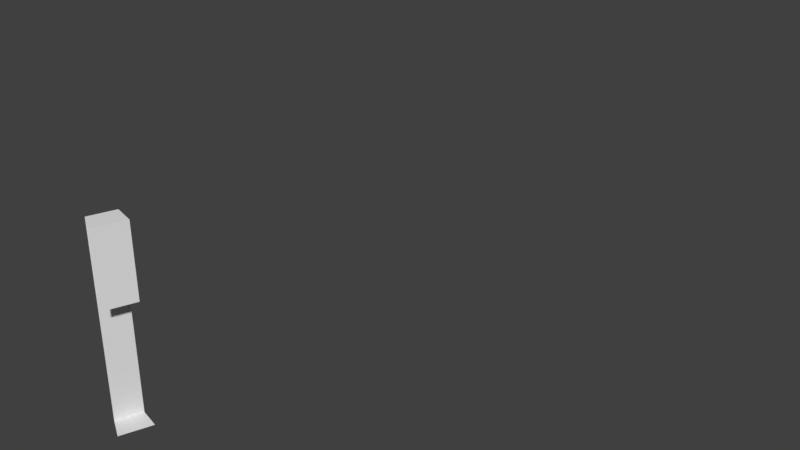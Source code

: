 # Source: Bridge60_Lateral13.blend  (saved by Blender 2.78.0; exported with 4.5.12 LTS)
import bpy
from mathutils import Matrix  # noqa: F401  (used for matrix-valued properties, if any)

bpy.ops.wm.read_factory_settings(use_empty=True)
scene = bpy.context.scene
scene.name = 'Scene'

# ---- collections
col_collection_1 = bpy.data.collections.new('Collection 1'); scene.collection.children.link(col_collection_1)

# ---- materials (node trees are filled in below, after node groups)
mat_material_001 = bpy.data.materials.new('Material.001')
mat_material_001.alpha_threshold = 0.0
mat_material_001.use_transparent_shadow = False
mat_material_001.roughness = 0.5

# ---- material node trees

# ---- world
world_world = bpy.data.worlds.new('World'); scene.world = world_world
world_world.color = (0.05088, 0.05088, 0.05088)
world_world.use_sun_shadow = False
world_world.sun_shadow_jitter_overblur = 0.0
world_world.cycles.sampling_method = 'MANUAL'

# ---- meshes
me_cube_001 = bpy.data.meshes.new('Cube.001')
me_cube_001.from_pydata([(-0.8395, -4.348, 3.154), (-0.9987, -4.305, 3.154), (-0.8395, -4.348, 2.234), (-0.9987, -4.305, 3.711), (-0.8395, -4.348, 3.711), (-0.9987, -4.305, 2.645), (-0.9987, -4.305, 2.234), (-1.069, -4.493, 2.234), (-1.069, -4.493, 2.645), (-0.9262, -4.576, 3.711), (-1.069, -4.493, 3.711), (-0.9262, -4.576, 2.234), (-1.069, -4.493, 3.154), (-0.9262, -4.576, 3.154), (0.05193, -9.208e-07, 2.234), (0.05193, -9.208e-07, 3.154)], [], [(10, 3, 1, 12), (4, 9, 13, 0), (3, 10, 9, 4), (2, 11, 7, 6), (6, 7, 8, 5), (5, 8, 12, 1)])
_uv = me_cube_001.uv_layers.new(name='UVMap')
_uv.uv.foreach_set('vector', [0.0, 0.0, 0.3299, 3.229e-07, 0.3299, 0.377, 7.841e-07, 0.377, 0.7305, 0.377, 0.3299, 0.377, 0.3299, 0.0, 0.7305, 0.0, 0.7305, 0.3186, 0.7326, 0.1828, 1.0, 0.165, 1.0, 0.33, 1.0, 0.0, 1.0, 0.165, 0.7326, 0.1472, 0.7305, 0.01134, 0.3299, 1.0, 1.568e-06, 1.0, 1.568e-06, 0.7219, 0.3299, 0.7219, 0.3299, 0.7219, 1.568e-06, 0.7219, 7.841e-07, 0.377, 0.3299, 0.377])
me_cube_001.materials.append(mat_material_001)
me_cube_001.use_remesh_preserve_volume = False
me_cube_001.use_remesh_preserve_attributes = False
me_cube_001.use_mirror_vertex_groups = False
me_cube_001.update()

# ---- objects
ob_cube = bpy.data.objects.new('Cube', me_cube_001)

# ---- transforms, parenting, visibility, modifiers, constraints
ob_cube.location = (0.0, 0.0, 0.0)
ob_cube.lineart.crease_threshold = 0.0
_vg = ob_cube.vertex_groups.new(name='Group')

# ---- collection membership
col_collection_1.objects.link(ob_cube)

# ---- scene / render settings (as saved in the file)
scene.frame_start = 1; scene.frame_end = 250; scene.frame_set(0)
scene.render.engine = 'BLENDER_EEVEE_NEXT'
scene.render.resolution_percentage = 50
scene.render.dither_intensity = 0.0
scene.cycles.use_denoising = False
scene.cycles.samples = 128
scene.cycles.sampling_pattern = 'TABULATED_SOBOL'
scene.cycles.light_sampling_threshold = 0.0
scene.cycles.use_adaptive_sampling = False
scene.cycles.use_light_tree = False
scene.cycles.blur_glossy = 0.0
scene.cycles.sample_clamp_indirect = 0.0
scene.view_settings.view_transform = 'Standard'
bpy.context.view_layer.update()

# ---- added for rendering (the .blend has no active camera and no usable light): camera, sun
cam_auto = bpy.data.cameras.new('AutoCamera')
cam_auto.lens = 50.0
cam_auto.sensor_width = 36.0
cam_auto.clip_end = 1000.0
ob_auto_camera = bpy.data.objects.new('AutoCamera', cam_auto)
scene.collection.objects.link(ob_auto_camera)
ob_auto_camera.location = (4.05943, -7.76938, 6.62695)
ob_auto_camera.rotation_euler = (1.09748, -7.21219e-08, 0.694738)
scene.camera = ob_auto_camera
light_auto_sun = bpy.data.lights.new('AutoSun', 'SUN')
light_auto_sun.energy = 3.0
light_auto_sun.angle = 0.0523599
ob_auto_sun = bpy.data.objects.new('AutoSun', light_auto_sun)
scene.collection.objects.link(ob_auto_sun)
ob_auto_sun.rotation_euler = (0.872665, 0.174533, 0.523599)
bpy.context.view_layer.update()
